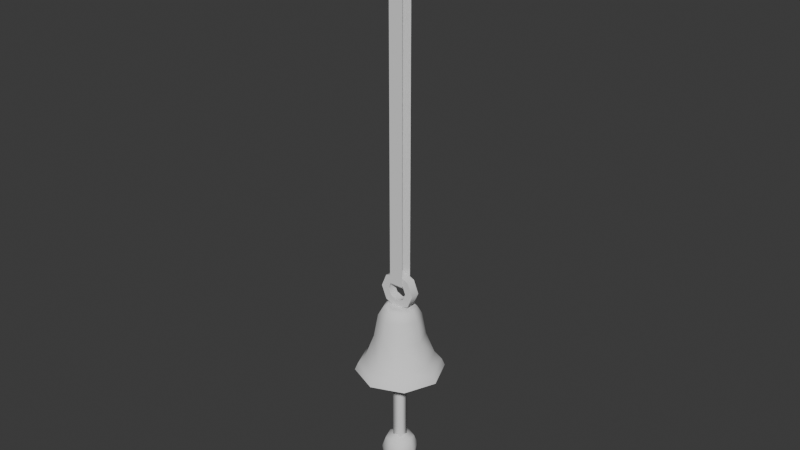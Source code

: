 # Source: Doorbell.blend  (saved by Blender 4.5.90; exported with 4.5.12 LTS)
import bpy
from mathutils import Matrix  # noqa: F401  (used for matrix-valued properties, if any)

bpy.ops.wm.read_factory_settings(use_empty=True)
scene = bpy.context.scene
scene.name = 'Scene'

# ---- collections
col_doorbell = bpy.data.collections.new('Doorbell'); scene.collection.children.link(col_doorbell)

# ---- world
world_world = bpy.data.worlds.new('World'); scene.world = world_world
world_world.use_nodes = True; world_world.node_tree.nodes.clear()
_N = world_world.node_tree.nodes; _L = world_world.node_tree.links
n0 = _N.new('ShaderNodeOutputWorld'); n0.name = 'World Output'; n0.location = (300, 300)
n1 = _N.new('ShaderNodeBackground'); n1.name = 'Background'; n1.location = (10, 300)
n1.inputs[0].default_value = (0.05088, 0.05088, 0.05088, 1.0)
_L.new(n1.outputs[0], n0.inputs[0])
n0.is_active_output = True
world_world.color = (0.05088, 0.05088, 0.05088)
world_world.sun_shadow_jitter_overblur = 0.0

# ---- meshes
me_baseshape = bpy.data.meshes.new('BaseShape')
me_baseshape.from_pydata([(-3.256e-09, 1.419, -18.88), (1.003, 1.003, -18.88), (1.419, 0.0, -18.88), (1.003, -1.003, -18.88), (-3.256e-09, -1.419, -18.88), (-1.003, -1.003, -18.88), (-1.419, 0.0, -18.88), (-1.003, 1.003, -18.88), (0.0, 0.4808, -15.95), (0.34, 0.34, -15.95), (0.4808, -1.259e-09, -15.95), (0.34, -0.34, -15.95), (0.0, -0.4808, -15.95), (-0.34, -0.34, -15.95), (-0.4808, -1.259e-09, -15.95), (-0.34, 0.34, -15.95), (0.9862, 0.9862, -18.28), (1.395, 2.781e-09, -18.28), (0.9862, -0.9862, -18.28), (2.781e-09, -1.395, -18.28), (-0.9862, -0.9862, -18.28), (-1.395, 2.781e-09, -18.28), (-0.9862, 0.9862, -18.28), (2.781e-09, 1.395, -18.28), (5.764e-10, 1.675, -18.58), (1.184, 1.184, -18.58), (1.675, 1.464e-09, -18.58), (1.184, -1.184, -18.58), (5.764e-10, -1.675, -18.58), (-1.184, -1.184, -18.58), (-1.675, 1.464e-09, -18.58), (-1.184, 1.184, -18.58), (0.0, 0.6721, -16.07), (2.148e-10, 0.8599, -16.39), (0.6081, 0.6081, -16.39), (0.4752, 0.4752, -16.07), (0.8599, -8.689e-10, -16.39), (0.6721, -1.208e-09, -16.07), (0.6081, -0.6081, -16.39), (0.4752, -0.4752, -16.07), (2.148e-10, -0.8599, -16.39), (0.0, -0.6721, -16.07), (-0.6081, -0.6081, -16.39), (-0.4752, -0.4752, -16.07), (-0.8599, -8.689e-10, -16.39), (-0.6721, -1.208e-09, -16.07), (-0.6081, 0.6081, -16.39), (-0.4752, 0.4752, -16.07), (-3.272e-09, 1.801, -18.88), (1.273, 1.273, -18.88), (1.801, 0.0, -18.88), (1.273, -1.273, -18.88), (-3.272e-09, -1.801, -18.88), (-1.273, -1.273, -18.88), (-1.801, 0.0, -18.88), (-1.273, 1.273, -18.88), (2.589e-09, 0.6374, -17.33), (0.4507, 0.4507, -17.33), (0.6374, 4.052e-09, -17.33), (0.4507, -0.4507, -17.33), (2.589e-09, -0.6374, -17.33), (-0.4507, -0.4507, -17.33), (-0.6374, 4.052e-09, -17.33), (-0.4507, 0.4507, -17.33), (-0.726, 0.726, -17.33), (1.297e-09, 1.027, -17.33), (0.726, 0.726, -17.33), (1.027, 7.545e-10, -17.33), (0.726, -0.726, -17.33), (1.297e-09, -1.027, -17.33), (-0.726, -0.726, -17.33), (-1.027, 7.545e-10, -17.33), (-8.882e-16, -0.1875, -16.04), (-0.5303, -0.1875, -15.82), (-0.75, -0.1875, -15.29), (-0.5303, -0.1875, -14.76), (-8.882e-16, -0.1875, -14.54), (0.5303, -0.1875, -14.76), (0.75, -0.1875, -15.29), (0.5303, -0.1875, -15.82), (-0.2911, -0.1875, -15.58), (-8.882e-16, -0.1875, -15.7), (-0.4117, -0.1875, -15.29), (-0.2911, -0.1875, -15.0), (-8.882e-16, -0.1875, -14.88), (0.2911, -0.1875, -15.0), (0.4117, -0.1875, -15.29), (0.2911, -0.1875, -15.58), (-0.2911, 0.1875, -15.58), (-8.882e-16, 0.1875, -15.7), (-0.4117, 0.1875, -15.29), (-0.2911, 0.1875, -15.0), (-8.882e-16, 0.1875, -14.88), (0.2911, 0.1875, -15.0), (0.4117, 0.1875, -15.29), (0.2911, 0.1875, -15.58), (-0.5303, 0.1875, -15.82), (-8.882e-16, 0.1875, -16.04), (-0.75, 0.1875, -15.29), (-0.5303, 0.1875, -14.76), (-8.882e-16, 0.1875, -14.54), (0.5303, 0.1875, -14.76), (0.75, 0.1875, -15.29), (0.5303, 0.1875, -15.82), (0.2973, 0.2344, -15.0), (-0.2973, 0.2344, -15.0), (0.2973, 0.2344, 0.0), (-0.2973, 0.2344, 0.0), (0.2973, -0.2344, 0.0), (0.2973, -0.2344, -15.0), (-0.2973, -0.2344, -15.0), (-0.2973, -0.2344, 0.0), (-0.2973, -0.1025, -15.14), (-0.2973, 0.1025, -15.14), (0.2973, 0.1025, -15.14), (0.2973, -0.1025, -15.14)], [], [(6, 7, 63, 62), (31, 22, 23, 24), (30, 21, 22, 31), (29, 20, 21, 30), (28, 19, 20, 29), (27, 18, 19, 28), (26, 17, 18, 27), (25, 16, 17, 26), (24, 23, 16, 25), (9, 8, 15, 14, 13, 12, 11, 10), (48, 24, 25, 49), (49, 25, 26, 50), (50, 26, 27, 51), (51, 27, 28, 52), (52, 28, 29, 53), (53, 29, 30, 54), (54, 30, 31, 55), (55, 31, 24, 48), (47, 32, 33, 46), (45, 47, 46, 44), (43, 45, 44, 42), (41, 43, 42, 40), (39, 41, 40, 38), (37, 39, 38, 36), (35, 37, 36, 34), (32, 35, 34, 33), (64, 46, 33, 65), (47, 15, 8, 32), (65, 33, 34, 66), (32, 8, 9, 35), (66, 34, 36, 67), (35, 9, 10, 37), (67, 36, 38, 68), (37, 10, 11, 39), (68, 38, 40, 69), (39, 11, 12, 41), (69, 40, 42, 70), (41, 12, 13, 43), (70, 42, 44, 71), (43, 13, 14, 45), (71, 44, 46, 64), (45, 14, 15, 47), (1, 0, 48, 49), (2, 1, 49, 50), (3, 2, 50, 51), (4, 3, 51, 52), (5, 4, 52, 53), (6, 5, 53, 54), (7, 6, 54, 55), (0, 7, 55, 48), (56, 57, 58, 59, 60, 61, 62, 63), (4, 5, 61, 60), (2, 3, 59, 58), (0, 1, 57, 56), (7, 0, 56, 63), (5, 6, 62, 61), (3, 4, 60, 59), (1, 2, 58, 57), (21, 71, 64, 22), (20, 70, 71, 21), (19, 69, 70, 20), (18, 68, 69, 19), (17, 67, 68, 18), (16, 66, 67, 17), (23, 65, 66, 16), (22, 64, 65, 23), (89, 88, 96, 97), (81, 72, 73, 80), (80, 73, 74, 82), (82, 74, 75, 83), (83, 75, 76, 84), (84, 76, 77, 85), (85, 77, 78, 86), (86, 78, 79, 87), (87, 79, 72, 81), (88, 90, 98, 96), (90, 91, 99, 98), (91, 92, 100, 99), (92, 93, 101, 100), (93, 94, 102, 101), (94, 95, 103, 102), (95, 89, 97, 103), (84, 85, 93, 92), (77, 76, 100, 101), (85, 86, 94, 93), (78, 77, 101, 102), (86, 87, 95, 94), (79, 78, 102, 103), (87, 81, 89, 95), (81, 80, 88, 89), (72, 79, 103, 97), (73, 72, 97, 96), (80, 82, 90, 88), (74, 73, 96, 98), (82, 83, 91, 90), (75, 74, 98, 99), (83, 84, 92, 91), (76, 75, 99, 100), (104, 106, 107, 105), (109, 110, 111, 108), (112, 115, 114, 113), (115, 112, 110, 109), (104, 105, 113, 114)])
me_baseshape.polygons.foreach_set('use_smooth', [True] * 103)
_k = set([(0, 1), (0, 7), (1, 2), (2, 3), (3, 4), (4, 5), (5, 6), (6, 7), (48, 49), (48, 55), (49, 50), (50, 51), (51, 52), (52, 53), (53, 54), (54, 55), (72, 73), (72, 79), (73, 74), (74, 75), (75, 76), (76, 77), (77, 78), (78, 79), (80, 81), (80, 82), (81, 87), (82, 83), (83, 84), (84, 85), (85, 86), (86, 87), (88, 89), (88, 90), (89, 95), (90, 91), (91, 92), (92, 93), (93, 94), (94, 95), (96, 97), (96, 98), (97, 103), (98, 99), (99, 100), (100, 101), (101, 102), (102, 103)])
me_baseshape.attributes.new('sharp_edge', 'BOOLEAN', 'EDGE').data.foreach_set('value', [ (min(e.vertices), max(e.vertices)) in _k for e in me_baseshape.edges])
_uv = me_baseshape.uv_layers.new(name='UVMap')
_uv.uv.foreach_set('vector', [0.56, 0.25, 0.6156, 0.3844, 0.6156, 0.3844, 0.56, 0.25, 0.125, 0.5448, 0.125, 0.5895, 0.0, 0.5895, 0.0, 0.5448, 0.25, 0.5448, 0.25, 0.5895, 0.125, 0.5895, 0.125, 0.5448, 0.375, 0.5448, 0.375, 0.5895, 0.25, 0.5895, 0.25, 0.5448, 0.5, 0.5448, 0.5, 0.5895, 0.375, 0.5895, 0.375, 0.5448, 0.625, 0.5448, 0.625, 0.5895, 0.5, 0.5895, 0.5, 0.5448, 0.75, 0.5448, 0.75, 0.5895, 0.625, 0.5895, 0.625, 0.5448, 0.875, 0.5448, 0.875, 0.5895, 0.75, 0.5895, 0.75, 0.5448, 1.0, 0.5448, 1.0, 0.5895, 0.875, 0.5895, 0.875, 0.5448, 0.3906, 0.3906, 0.25, 0.4488, 0.1094, 0.3906, 0.05122, 0.25, 0.1094, 0.1094, 0.25, 0.05122, 0.3906, 0.1094, 0.4488, 0.25, 1.0, 0.5, 1.0, 0.5448, 0.875, 0.5448, 0.875, 0.5, 0.875, 0.5, 0.875, 0.5448, 0.75, 0.5448, 0.75, 0.5, 0.75, 0.5, 0.75, 0.5448, 0.625, 0.5448, 0.625, 0.5, 0.625, 0.5, 0.625, 0.5448, 0.5, 0.5448, 0.5, 0.5, 0.5, 0.5, 0.5, 0.5448, 0.375, 0.5448, 0.375, 0.5, 0.375, 0.5, 0.375, 0.5448, 0.25, 0.5448, 0.25, 0.5, 0.25, 0.5, 0.25, 0.5448, 0.125, 0.5448, 0.125, 0.5, 0.125, 0.5, 0.125, 0.5448, 0.0, 0.5448, 0.0, 0.5, 0.1185, 0.7201, 0.1048, 0.7445, 0.0, 0.9248, 0.125, 0.9248, 0.1666, 0.6611, 0.1185, 0.7201, 0.125, 0.9248, 0.25, 0.9248, 0.2636, 0.6022, 0.1666, 0.6611, 0.25, 0.9248, 0.375, 0.9248, 0.3952, 0.5778, 0.2636, 0.6022, 0.375, 0.9248, 0.5, 0.9248, 0.5267, 0.6022, 0.3952, 0.5778, 0.5, 0.9248, 0.625, 0.9248, 0.6237, 0.6611, 0.5267, 0.6022, 0.625, 0.9248, 0.75, 0.9248, 0.6718, 0.7201, 0.6237, 0.6611, 0.75, 0.9248, 0.875, 0.9248, 0.6855, 0.7445, 0.6718, 0.7201, 0.875, 0.9248, 1.0, 0.9248, 0.125, 0.7571, 0.125, 0.9248, 0.0, 0.9248, 0.0, 0.7571, 0.1185, 0.7201, 0.1094, 0.3906, 0.25, 0.4488, 0.1048, 0.7445, 1.0, 0.7571, 1.0, 0.9248, 0.875, 0.9248, 0.875, 0.7571, 0.6855, 0.7445, 0.25, 0.4488, 0.3906, 0.3906, 0.6718, 0.7201, 0.875, 0.7571, 0.875, 0.9248, 0.75, 0.9248, 0.75, 0.7571, 0.6718, 0.7201, 0.3906, 0.3906, 0.4488, 0.25, 0.6237, 0.6611, 0.75, 0.7571, 0.75, 0.9248, 0.625, 0.9248, 0.625, 0.7571, 0.6237, 0.6611, 0.4488, 0.25, 0.3906, 0.1094, 0.5267, 0.6022, 0.625, 0.7571, 0.625, 0.9248, 0.5, 0.9248, 0.5, 0.7571, 0.5267, 0.6022, 0.3906, 0.1094, 0.25, 0.05122, 0.3952, 0.5778, 0.5, 0.7571, 0.5, 0.9248, 0.375, 0.9248, 0.375, 0.7571, 0.3952, 0.5778, 0.25, 0.05122, 0.1094, 0.1094, 0.2636, 0.6022, 0.375, 0.7571, 0.375, 0.9248, 0.25, 0.9248, 0.25, 0.7571, 0.2636, 0.6022, 0.1094, 0.1094, 0.05122, 0.25, 0.1666, 0.6611, 0.25, 0.7571, 0.25, 0.9248, 0.125, 0.9248, 0.125, 0.7571, 0.1666, 0.6611, 0.05122, 0.25, 0.1094, 0.3906, 0.1185, 0.7201, 0.8844, 0.3844, 0.75, 0.44, 0.75, 0.49, 0.9197, 0.4197, 0.94, 0.25, 0.8844, 0.3844, 0.9197, 0.4197, 0.99, 0.25, 0.8844, 0.1156, 0.94, 0.25, 0.99, 0.25, 0.9197, 0.08029, 0.75, 0.05999, 0.8844, 0.1156, 0.9197, 0.08029, 0.75, 0.01, 0.6156, 0.1156, 0.75, 0.05999, 0.75, 0.01, 0.5803, 0.08029, 0.56, 0.25, 0.6156, 0.1156, 0.5803, 0.08029, 0.51, 0.25, 0.6156, 0.3844, 0.56, 0.25, 0.51, 0.25, 0.5803, 0.4197, 0.75, 0.44, 0.6156, 0.3844, 0.5803, 0.4197, 0.75, 0.49, 0.75, 0.44, 0.8844, 0.3844, 0.94, 0.25, 0.8844, 0.1156, 0.75, 0.05999, 0.6156, 0.1156, 0.56, 0.25, 0.6156, 0.3844, 0.75, 0.05999, 0.6156, 0.1156, 0.6156, 0.1156, 0.75, 0.05999, 0.94, 0.25, 0.8844, 0.1156, 0.8844, 0.1156, 0.94, 0.25, 0.75, 0.44, 0.8844, 0.3844, 0.8844, 0.3844, 0.75, 0.44, 0.6156, 0.3844, 0.75, 0.44, 0.75, 0.44, 0.6156, 0.3844, 0.6156, 0.1156, 0.56, 0.25, 0.56, 0.25, 0.6156, 0.1156, 0.8844, 0.1156, 0.75, 0.05999, 0.75, 0.05999, 0.8844, 0.1156, 0.8844, 0.3844, 0.94, 0.25, 0.94, 0.25, 0.8844, 0.3844, 0.25, 0.5895, 0.25, 0.7571, 0.125, 0.7571, 0.125, 0.5895, 0.375, 0.5895, 0.375, 0.7571, 0.25, 0.7571, 0.25, 0.5895, 0.5, 0.5895, 0.5, 0.7571, 0.375, 0.7571, 0.375, 0.5895, 0.625, 0.5895, 0.625, 0.7571, 0.5, 0.7571, 0.5, 0.5895, 0.75, 0.5895, 0.75, 0.7571, 0.625, 0.7571, 0.625, 0.5895, 0.875, 0.5895, 0.875, 0.7571, 0.75, 0.7571, 0.75, 0.5895, 1.0, 0.5895, 1.0, 0.7571, 0.875, 0.7571, 0.875, 0.5895, 0.125, 0.5895, 0.125, 0.7571, 0.0, 0.7571, 0.0, 0.5895, 0.0, 0.0, 0.0, 0.0, 0.0, 0.0, 0.0, 0.0, 0.0, 0.0, 0.0, 0.0, 0.0, 0.0, 0.0, 0.0, 0.0, 0.0, 0.0, 0.0, 0.0, 0.0, 0.0, 0.0, 0.0, 0.0, 0.0, 0.0, 0.0, 0.0, 0.0, 0.0, 0.0, 0.0, 0.0, 0.0, 0.0, 0.0, 0.0, 0.0, 0.0, 0.0, 0.0, 0.0, 0.0, 0.0, 0.0, 0.0, 0.0, 0.0, 0.0, 0.0, 0.0, 0.0, 0.0, 0.0, 0.0, 0.0, 0.0, 0.0, 0.0, 0.0, 0.0, 0.0, 0.0, 0.0, 0.0, 0.0, 0.0, 0.0, 0.0, 0.0, 0.0, 0.0, 0.0, 0.0, 0.0, 0.0, 0.0, 0.0, 0.0, 0.0, 0.0, 0.0, 0.0, 0.0, 0.0, 0.0, 0.0, 0.0, 0.0, 0.0, 0.0, 0.0, 0.0, 0.0, 0.0, 0.0, 0.0, 0.0, 0.0, 0.0, 0.0, 0.0, 0.0, 0.0, 0.0, 0.0, 0.0, 0.0, 0.0, 0.0, 0.0, 0.0, 0.0, 0.0, 0.0, 0.0, 0.0, 0.0, 0.0, 0.0, 0.0, 0.0, 0.0, 0.0, 0.0, 0.0, 0.0, 0.0, 0.0, 0.0, 0.0, 0.0, 0.0, 0.0, 0.0, 0.0, 0.0, 0.0, 0.0, 0.0, 0.0, 0.0, 0.0, 0.0, 0.0, 0.0, 0.0, 0.0, 0.0, 0.0, 0.0, 0.0, 0.0, 0.0, 0.0, 0.0, 0.0, 0.0, 0.0, 0.0, 0.0, 0.0, 0.0, 0.0, 0.0, 0.0, 0.0, 0.0, 0.0, 0.0, 0.0, 0.0, 0.0, 0.0, 0.0, 0.0, 0.0, 0.0, 0.0, 0.0, 0.0, 0.0, 0.0, 0.0, 0.0, 0.0, 0.0, 0.0, 0.0, 0.0, 0.0, 0.0, 0.0, 0.0, 0.0, 0.0, 0.0, 0.0, 0.0, 0.0, 0.0, 0.0, 0.0, 0.0, 0.0, 0.0, 0.0, 0.0, 0.0, 0.0, 0.0, 0.0, 0.0, 0.0, 0.0, 0.0, 0.0, 0.0, 0.0, 0.0, 0.0, 0.0, 0.0, 0.0, 0.0, 0.0, 0.0, 0.0, 0.0, 0.0, 0.0, 0.0, 0.0, 0.0, 0.0, 0.0, 0.0, 0.0, 0.0, 0.0, 0.0, 0.0, 0.0, 0.0, 0.0, 0.0, 0.0, 0.0, 0.0, 0.0, 0.0, 0.0, 0.0, 0.0, 0.0, 0.0, 0.0, 1.0, 1.0, 1.0, 1.0, 0.0, 0.0, 0.0, 1.0, 0.0, 1.0, 1.0, 0.0, 1.0, 1.0, 0.0, 0.0, 0.0, 0.0, 0.0, 1.0, 0.0, 0.0, 0.0, 1.0, 0.0, 1.0, 0.0, 0.0, 0.0, 0.0, 0.0, 1.0, 0.0, 1.0, 0.0, 0.0, 0.0])
me_baseshape.update()
me_bellshape = bpy.data.meshes.new('BellShape')
me_bellshape.from_pydata([(0.4175, -0.4175, -4.99), (0.4175, 0.4175, -4.99), (-0.4175, -0.4175, -4.99), (-0.4175, 0.4175, -4.99), (0.5196, -3.576e-07, -4.888), (0.5196, -0.5196, -5.408), (0.5196, 0.5196, -5.408), (-7.673e-08, 0.5196, -4.888), (-0.5196, 0.5196, -5.408), (-0.5196, -3.576e-07, -4.888), (-0.5196, -0.5196, -5.408), (-7.372e-08, -0.5196, -4.888), (0.7005, -1.192e-07, -5.408), (-3.373e-08, 0.7005, -5.408), (-0.7005, -1.192e-07, -5.408), (-4.113e-08, -0.7005, -5.408), (-8.953e-08, -3.576e-07, -4.707), (1.741e-07, -0.7833, -7.546), (-0.7833, 3.576e-07, -7.546), (2.034e-07, 0.7833, -7.546), (0.7833, 3.576e-07, -7.546), (-0.6249, 0.6249, -7.546), (-0.6249, -0.6249, -7.546), (0.6249, 0.6249, -7.546), (0.6249, -0.6249, -7.546), (0.3124, -0.7041, -7.321), (-0.3124, -0.7041, -7.696), (-0.7041, -0.3124, -7.321), (-0.7041, 0.3124, -7.696), (-0.3124, 0.7041, -7.321), (0.3124, 0.7041, -7.696), (0.7041, 0.3124, -7.321), (0.7041, -0.3124, -7.696), (0.4526, -0.4526, -6.188), (0.5067, -0.5067, -7.013), (0.5067, 0.5067, -7.013), (0.4526, 0.4526, -6.188), (-0.5067, -0.5067, -7.013), (-0.4526, -0.4526, -6.188), (-0.5067, 0.5067, -7.013), (-0.4526, 0.4526, -6.188), (0.6352, 2.384e-07, -7.013), (0.5842, 0.0, -6.19), (1.37e-07, 0.6352, -7.013), (4.458e-08, 0.5842, -6.19), (-0.6352, 2.384e-07, -7.013), (-0.5842, 0.0, -6.19), (1.132e-07, -0.6352, -7.013), (2.928e-08, -0.5842, -6.19), (-0.2, -0.2, -4.888), (-0.2, -0.2, 0.0), (-0.2, 0.2, -4.888), (-0.2, 0.2, 0.0), (0.2, -0.2, -4.888), (0.2, -0.2, 0.0), (0.2, 0.2, -4.888), (0.2, 0.2, 0.0), (-0.4167, -0.4167, -1.967), (-0.4167, -0.4167, -1.133), (-0.4167, 0.4167, -1.967), (-0.4167, 0.4167, -1.133), (0.4167, -0.4167, -1.967), (0.4167, -0.4167, -1.133), (0.4167, 0.4167, -1.967), (0.4167, 0.4167, -1.133), (-0.5625, 0.0, -2.112), (-0.5625, -0.5625, -1.55), (-0.5625, 0.0, -0.9875), (-0.5625, 0.5625, -1.55), (-1.297e-09, 0.5625, -2.112), (-1.297e-09, 0.5625, -0.9875), (0.5625, 0.5625, -1.55), (0.5625, 0.0, -2.112), (0.5625, 0.0, -0.9875), (0.5625, -0.5625, -1.55), (-1.297e-09, -0.5625, -2.112), (-1.297e-09, -0.5625, -0.9875), (-0.75, 0.0, -1.55), (-1.297e-09, 0.75, -1.55), (0.75, 0.0, -1.55), (-1.297e-09, -0.75, -1.55), (-1.297e-09, 0.0, -2.3), (-1.297e-09, 0.0, -0.8)], [], [(0, 5, 12, 4), (4, 12, 6, 1), (1, 6, 13, 7), (7, 13, 8, 3), (3, 8, 14, 9), (9, 14, 10, 2), (2, 10, 15, 11), (11, 15, 5, 0), (1, 7, 16, 4), (7, 3, 9, 16), (16, 9, 2, 11), (4, 16, 11, 0), (34, 41, 42, 33), (41, 35, 36, 42), (35, 43, 44, 36), (43, 39, 40, 44), (39, 45, 46, 40), (45, 37, 38, 46), (37, 47, 48, 38), (47, 34, 33, 48), (15, 48, 33, 5), (5, 33, 42, 12), (34, 47, 17, 25, 24), (41, 34, 24, 32, 20), (35, 41, 20, 31, 23), (12, 42, 36, 6), (6, 36, 44, 13), (43, 35, 23, 30, 19), (37, 45, 18, 27, 22), (14, 46, 38, 10), (10, 38, 48, 15), (47, 37, 22, 26, 17), (39, 43, 19, 29, 21), (13, 44, 40, 8), (8, 40, 46, 14), (45, 39, 21, 28, 18), (49, 50, 52, 51), (51, 52, 56, 55), (55, 56, 54, 53), (53, 54, 50, 49), (57, 66, 77, 65), (66, 58, 67, 77), (77, 67, 60, 68), (65, 77, 68, 59), (59, 68, 78, 69), (68, 60, 70, 78), (78, 70, 64, 71), (69, 78, 71, 63), (63, 71, 79, 72), (71, 64, 73, 79), (79, 73, 62, 74), (72, 79, 74, 61), (61, 74, 80, 75), (74, 62, 76, 80), (80, 76, 58, 66), (75, 80, 66, 57), (59, 69, 81, 65), (69, 63, 72, 81), (81, 72, 61, 75), (65, 81, 75, 57), (64, 70, 82, 73), (70, 60, 67, 82), (82, 67, 58, 76), (73, 82, 76, 62)])
me_bellshape.polygons.foreach_set('use_smooth', [True] * 64)
_uv = me_bellshape.uv_layers.new(name='UVMap')
_uv.uv.foreach_set('vector', [0.375, 0.0, 0.5, 0.0, 0.5, 0.125, 0.375, 0.125, 0.375, 0.125, 0.5, 0.125, 0.5, 0.25, 0.375, 0.25, 0.375, 0.25, 0.5, 0.25, 0.5, 0.375, 0.375, 0.375, 0.375, 0.375, 0.5, 0.375, 0.5, 0.5, 0.375, 0.5, 0.375, 0.5, 0.5, 0.5, 0.5, 0.625, 0.375, 0.625, 0.375, 0.625, 0.5, 0.625, 0.5, 0.75, 0.375, 0.75, 0.375, 0.75, 0.5, 0.75, 0.5, 0.875, 0.375, 0.875, 0.375, 0.875, 0.5, 0.875, 0.5, 1.0, 0.375, 1.0, 0.125, 0.5, 0.25, 0.5, 0.25, 0.625, 0.125, 0.625, 0.25, 0.5, 0.375, 0.5, 0.375, 0.625, 0.25, 0.625, 0.25, 0.625, 0.375, 0.625, 0.375, 0.75, 0.25, 0.75, 0.125, 0.625, 0.25, 0.625, 0.25, 0.75, 0.125, 0.75, 0.625, 0.0, 0.625, 0.125, 0.5815, 0.125, 0.5813, 0.0, 0.625, 0.125, 0.625, 0.25, 0.5813, 0.25, 0.5815, 0.125, 0.625, 0.25, 0.625, 0.375, 0.5815, 0.375, 0.5813, 0.25, 0.625, 0.375, 0.625, 0.5, 0.5813, 0.5, 0.5815, 0.375, 0.625, 0.5, 0.625, 0.625, 0.5815, 0.625, 0.5813, 0.5, 0.625, 0.625, 0.625, 0.75, 0.5813, 0.75, 0.5815, 0.625, 0.625, 0.75, 0.625, 0.875, 0.5815, 0.875, 0.5813, 0.75, 0.625, 0.875, 0.625, 1.0, 0.5813, 1.0, 0.5815, 0.875, 0.5, 0.875, 0.5815, 0.875, 0.5813, 1.0, 0.5, 1.0, 0.5, 0.0, 0.5813, 0.0, 0.5815, 0.125, 0.5, 0.125, 0.625, 1.0, 0.625, 0.875, 0.625, 0.875, 0.625, 0.9375, 0.625, 1.0, 0.625, 0.125, 0.625, 0.0, 0.625, 0.0, 0.625, 0.0625, 0.625, 0.125, 0.625, 0.25, 0.625, 0.125, 0.625, 0.125, 0.625, 0.1875, 0.625, 0.25, 0.5, 0.125, 0.5815, 0.125, 0.5813, 0.25, 0.5, 0.25, 0.5, 0.25, 0.5813, 0.25, 0.5815, 0.375, 0.5, 0.375, 0.625, 0.375, 0.625, 0.25, 0.625, 0.25, 0.625, 0.3125, 0.625, 0.375, 0.625, 0.75, 0.625, 0.625, 0.625, 0.625, 0.625, 0.6875, 0.625, 0.75, 0.5, 0.625, 0.5815, 0.625, 0.5813, 0.75, 0.5, 0.75, 0.5, 0.75, 0.5813, 0.75, 0.5815, 0.875, 0.5, 0.875, 0.625, 0.875, 0.625, 0.75, 0.625, 0.75, 0.625, 0.8125, 0.625, 0.875, 0.625, 0.5, 0.625, 0.375, 0.625, 0.375, 0.625, 0.4375, 0.625, 0.5, 0.5, 0.375, 0.5815, 0.375, 0.5813, 0.5, 0.5, 0.5, 0.5, 0.5, 0.5813, 0.5, 0.5815, 0.625, 0.5, 0.625, 0.625, 0.625, 0.625, 0.5, 0.625, 0.5, 0.625, 0.5625, 0.625, 0.625, 0.375, 0.0, 0.625, 0.0, 0.625, 0.25, 0.375, 0.25, 0.375, 0.25, 0.625, 0.25, 0.625, 0.5, 0.375, 0.5, 0.375, 0.5, 0.625, 0.5, 0.625, 0.75, 0.375, 0.75, 0.375, 0.75, 0.625, 0.75, 0.625, 1.0, 0.375, 1.0, 0.375, 0.0, 0.5, 0.0, 0.5, 0.125, 0.375, 0.125, 0.5, 0.0, 0.625, 0.0, 0.625, 0.125, 0.5, 0.125, 0.5, 0.125, 0.625, 0.125, 0.625, 0.25, 0.5, 0.25, 0.375, 0.125, 0.5, 0.125, 0.5, 0.25, 0.375, 0.25, 0.375, 0.25, 0.5, 0.25, 0.5, 0.375, 0.375, 0.375, 0.5, 0.25, 0.625, 0.25, 0.625, 0.375, 0.5, 0.375, 0.5, 0.375, 0.625, 0.375, 0.625, 0.5, 0.5, 0.5, 0.375, 0.375, 0.5, 0.375, 0.5, 0.5, 0.375, 0.5, 0.375, 0.5, 0.5, 0.5, 0.5, 0.625, 0.375, 0.625, 0.5, 0.5, 0.625, 0.5, 0.625, 0.625, 0.5, 0.625, 0.5, 0.625, 0.625, 0.625, 0.625, 0.75, 0.5, 0.75, 0.375, 0.625, 0.5, 0.625, 0.5, 0.75, 0.375, 0.75, 0.375, 0.75, 0.5, 0.75, 0.5, 0.875, 0.375, 0.875, 0.5, 0.75, 0.625, 0.75, 0.625, 0.875, 0.5, 0.875, 0.5, 0.875, 0.625, 0.875, 0.625, 1.0, 0.5, 1.0, 0.375, 0.875, 0.5, 0.875, 0.5, 1.0, 0.375, 1.0, 0.125, 0.5, 0.25, 0.5, 0.25, 0.625, 0.125, 0.625, 0.25, 0.5, 0.375, 0.5, 0.375, 0.625, 0.25, 0.625, 0.25, 0.625, 0.375, 0.625, 0.375, 0.75, 0.25, 0.75, 0.125, 0.625, 0.25, 0.625, 0.25, 0.75, 0.125, 0.75, 0.625, 0.5, 0.75, 0.5, 0.75, 0.625, 0.625, 0.625, 0.75, 0.5, 0.875, 0.5, 0.875, 0.625, 0.75, 0.625, 0.75, 0.625, 0.875, 0.625, 0.875, 0.75, 0.75, 0.75, 0.625, 0.625, 0.75, 0.625, 0.75, 0.75, 0.625, 0.75])
me_bellshape.update()

# ---- objects
ob_base = bpy.data.objects.new('Base', me_baseshape)
ob_bell = bpy.data.objects.new('Bell', me_bellshape)

# ---- transforms, parenting, visibility, modifiers, constraints
ob_base.location = (0.0, 0.0, 0.0)
_m = ob_base.modifiers.new('WeightedNormal', 'WEIGHTED_NORMAL')
_m.keep_sharp = True
ob_bell.location = (1.297e-09, 0.0, -17.33)
_m = ob_bell.modifiers.new('WeightedNormal', 'WEIGHTED_NORMAL')
_m.keep_sharp = True

# ---- collection membership
col_doorbell.objects.link(ob_base)
col_doorbell.objects.link(ob_bell)

# ---- scene / render settings (as saved in the file)
scene.frame_start = 1; scene.frame_end = 250; scene.frame_set(4)
scene.render.engine = 'BLENDER_EEVEE_NEXT'
bpy.context.view_layer.update()

# ---- added for rendering (the .blend has no active camera and no usable light): camera, sun
cam_auto = bpy.data.cameras.new('AutoCamera')
cam_auto.lens = 50.0
cam_auto.sensor_width = 36.0
cam_auto.clip_end = 1000.0
ob_auto_camera = bpy.data.objects.new('AutoCamera', cam_auto)
scene.collection.objects.link(ob_auto_camera)
ob_auto_camera.location = (23.6323, -28.3587, 6.39121)
ob_auto_camera.rotation_euler = (1.09748, -7.21219e-08, 0.694738)
scene.camera = ob_auto_camera
light_auto_sun = bpy.data.lights.new('AutoSun', 'SUN')
light_auto_sun.energy = 3.0
light_auto_sun.angle = 0.0523599
ob_auto_sun = bpy.data.objects.new('AutoSun', light_auto_sun)
scene.collection.objects.link(ob_auto_sun)
ob_auto_sun.rotation_euler = (0.872665, 0.174533, 0.523599)
bpy.context.view_layer.update()
